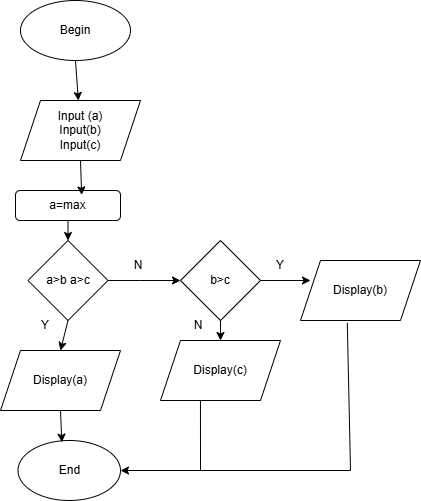

The diagram above was exported from draw.io. Its source (the exported page's mxGraphModel, read from the mxfile embedded in the PNG):
<mxGraphModel dx="1050" dy="522" grid="1" gridSize="10" guides="1" tooltips="1" connect="1" arrows="1" fold="1" page="1" pageScale="1" pageWidth="827" pageHeight="1169" math="0" shadow="0">
  <root>
    <mxCell id="0" />
    <mxCell id="1" parent="0" />
    <mxCell id="oJht1ef0U4PqmQYg-Xhj-1" value="Begin" style="ellipse;whiteSpace=wrap;html=1;rotation=0;" vertex="1" parent="1">
      <mxGeometry x="380" y="10" width="110" height="60" as="geometry" />
    </mxCell>
    <mxCell id="oJht1ef0U4PqmQYg-Xhj-2" value="Input (a)&lt;div&gt;Input(b)&lt;/div&gt;&lt;div&gt;Input(c)&lt;/div&gt;" style="shape=parallelogram;perimeter=parallelogramPerimeter;whiteSpace=wrap;html=1;fixedSize=1;" vertex="1" parent="1">
      <mxGeometry x="380" y="110" width="120" height="60" as="geometry" />
    </mxCell>
    <mxCell id="oJht1ef0U4PqmQYg-Xhj-3" value="a=max" style="rounded=1;whiteSpace=wrap;html=1;" vertex="1" parent="1">
      <mxGeometry x="375" y="200" width="105" height="30" as="geometry" />
    </mxCell>
    <mxCell id="oJht1ef0U4PqmQYg-Xhj-5" value="a&amp;gt;b a&amp;gt;c" style="rhombus;whiteSpace=wrap;html=1;" vertex="1" parent="1">
      <mxGeometry x="387.5" y="250" width="80" height="80" as="geometry" />
    </mxCell>
    <mxCell id="oJht1ef0U4PqmQYg-Xhj-7" value="Display(a)" style="shape=parallelogram;perimeter=parallelogramPerimeter;whiteSpace=wrap;html=1;fixedSize=1;" vertex="1" parent="1">
      <mxGeometry x="360" y="360" width="120" height="60" as="geometry" />
    </mxCell>
    <mxCell id="oJht1ef0U4PqmQYg-Xhj-8" value="b&amp;gt;c" style="rhombus;whiteSpace=wrap;html=1;" vertex="1" parent="1">
      <mxGeometry x="540" y="250" width="80" height="80" as="geometry" />
    </mxCell>
    <mxCell id="oJht1ef0U4PqmQYg-Xhj-9" value="Display(c)" style="shape=parallelogram;perimeter=parallelogramPerimeter;whiteSpace=wrap;html=1;fixedSize=1;" vertex="1" parent="1">
      <mxGeometry x="520" y="350" width="120" height="60" as="geometry" />
    </mxCell>
    <mxCell id="oJht1ef0U4PqmQYg-Xhj-10" value="Display(b)" style="shape=parallelogram;perimeter=parallelogramPerimeter;whiteSpace=wrap;html=1;fixedSize=1;" vertex="1" parent="1">
      <mxGeometry x="660" y="270" width="120" height="60" as="geometry" />
    </mxCell>
    <mxCell id="oJht1ef0U4PqmQYg-Xhj-11" value="End" style="ellipse;whiteSpace=wrap;html=1;" vertex="1" parent="1">
      <mxGeometry x="377.5" y="450" width="102.5" height="60" as="geometry" />
    </mxCell>
    <mxCell id="oJht1ef0U4PqmQYg-Xhj-13" value="" style="endArrow=classic;html=1;rounded=0;entryX=0.63;entryY=0.147;entryDx=0;entryDy=0;entryPerimeter=0;exitX=0.5;exitY=1;exitDx=0;exitDy=0;" edge="1" parent="1" source="oJht1ef0U4PqmQYg-Xhj-2" target="oJht1ef0U4PqmQYg-Xhj-3">
      <mxGeometry width="50" height="50" relative="1" as="geometry">
        <mxPoint x="390" y="270" as="sourcePoint" />
        <mxPoint x="440" y="220" as="targetPoint" />
      </mxGeometry>
    </mxCell>
    <mxCell id="oJht1ef0U4PqmQYg-Xhj-14" value="" style="endArrow=classic;html=1;rounded=0;exitX=0.5;exitY=1;exitDx=0;exitDy=0;" edge="1" parent="1" source="oJht1ef0U4PqmQYg-Xhj-1" target="oJht1ef0U4PqmQYg-Xhj-2">
      <mxGeometry width="50" height="50" relative="1" as="geometry">
        <mxPoint x="420" y="110" as="sourcePoint" />
        <mxPoint x="470" y="60" as="targetPoint" />
      </mxGeometry>
    </mxCell>
    <mxCell id="oJht1ef0U4PqmQYg-Xhj-15" value="" style="endArrow=classic;html=1;rounded=0;entryX=0.5;entryY=0;entryDx=0;entryDy=0;exitX=0.5;exitY=1;exitDx=0;exitDy=0;" edge="1" parent="1" source="oJht1ef0U4PqmQYg-Xhj-3" target="oJht1ef0U4PqmQYg-Xhj-5">
      <mxGeometry width="50" height="50" relative="1" as="geometry">
        <mxPoint x="390" y="280" as="sourcePoint" />
        <mxPoint x="440" y="230" as="targetPoint" />
      </mxGeometry>
    </mxCell>
    <mxCell id="oJht1ef0U4PqmQYg-Xhj-16" value="" style="endArrow=classic;html=1;rounded=0;exitX=1;exitY=0.5;exitDx=0;exitDy=0;entryX=0;entryY=0.5;entryDx=0;entryDy=0;" edge="1" parent="1" source="oJht1ef0U4PqmQYg-Xhj-5" target="oJht1ef0U4PqmQYg-Xhj-8">
      <mxGeometry width="50" height="50" relative="1" as="geometry">
        <mxPoint x="490" y="350" as="sourcePoint" />
        <mxPoint x="540" y="300" as="targetPoint" />
        <Array as="points">
          <mxPoint x="500" y="290" />
        </Array>
      </mxGeometry>
    </mxCell>
    <mxCell id="oJht1ef0U4PqmQYg-Xhj-19" value="" style="endArrow=classic;html=1;rounded=0;" edge="1" parent="1" source="oJht1ef0U4PqmQYg-Xhj-8">
      <mxGeometry width="50" height="50" relative="1" as="geometry">
        <mxPoint x="620" y="340" as="sourcePoint" />
        <mxPoint x="670" y="290" as="targetPoint" />
      </mxGeometry>
    </mxCell>
    <mxCell id="oJht1ef0U4PqmQYg-Xhj-20" value="" style="endArrow=classic;html=1;rounded=0;entryX=0.428;entryY=0.027;entryDx=0;entryDy=0;entryPerimeter=0;exitX=0.5;exitY=1;exitDx=0;exitDy=0;" edge="1" parent="1" source="oJht1ef0U4PqmQYg-Xhj-7" target="oJht1ef0U4PqmQYg-Xhj-11">
      <mxGeometry width="50" height="50" relative="1" as="geometry">
        <mxPoint x="410" y="450" as="sourcePoint" />
        <mxPoint x="460" y="400" as="targetPoint" />
      </mxGeometry>
    </mxCell>
    <mxCell id="oJht1ef0U4PqmQYg-Xhj-21" value="" style="endArrow=classic;html=1;rounded=0;exitX=0.39;exitY=1.04;exitDx=0;exitDy=0;exitPerimeter=0;entryX=1;entryY=0.5;entryDx=0;entryDy=0;" edge="1" parent="1" source="oJht1ef0U4PqmQYg-Xhj-10" target="oJht1ef0U4PqmQYg-Xhj-11">
      <mxGeometry width="50" height="50" relative="1" as="geometry">
        <mxPoint x="710" y="400" as="sourcePoint" />
        <mxPoint x="760" y="350" as="targetPoint" />
        <Array as="points">
          <mxPoint x="710" y="480" />
        </Array>
      </mxGeometry>
    </mxCell>
    <mxCell id="oJht1ef0U4PqmQYg-Xhj-24" value="" style="endArrow=none;html=1;rounded=0;entryX=0.333;entryY=1;entryDx=0;entryDy=0;entryPerimeter=0;" edge="1" parent="1" target="oJht1ef0U4PqmQYg-Xhj-9">
      <mxGeometry width="50" height="50" relative="1" as="geometry">
        <mxPoint x="560" y="480" as="sourcePoint" />
        <mxPoint x="590" y="420" as="targetPoint" />
      </mxGeometry>
    </mxCell>
    <mxCell id="oJht1ef0U4PqmQYg-Xhj-27" value="" style="endArrow=classic;html=1;rounded=0;entryX=0.5;entryY=0;entryDx=0;entryDy=0;exitX=0.5;exitY=1;exitDx=0;exitDy=0;" edge="1" parent="1" source="oJht1ef0U4PqmQYg-Xhj-5" target="oJht1ef0U4PqmQYg-Xhj-7">
      <mxGeometry width="50" height="50" relative="1" as="geometry">
        <mxPoint x="428" y="330" as="sourcePoint" />
        <mxPoint x="414.6199999999999" y="328.20000000000005" as="targetPoint" />
      </mxGeometry>
    </mxCell>
    <mxCell id="oJht1ef0U4PqmQYg-Xhj-29" value="N" style="text;html=1;align=center;verticalAlign=middle;whiteSpace=wrap;rounded=0;" vertex="1" parent="1">
      <mxGeometry x="467.5" y="260" width="60" height="30" as="geometry" />
    </mxCell>
    <mxCell id="oJht1ef0U4PqmQYg-Xhj-30" value="Y" style="text;html=1;align=center;verticalAlign=middle;whiteSpace=wrap;rounded=0;" vertex="1" parent="1">
      <mxGeometry x="375" y="320" width="60" height="30" as="geometry" />
    </mxCell>
    <mxCell id="oJht1ef0U4PqmQYg-Xhj-31" value="Y" style="text;html=1;align=center;verticalAlign=middle;whiteSpace=wrap;rounded=0;" vertex="1" parent="1">
      <mxGeometry x="610" y="260" width="60" height="30" as="geometry" />
    </mxCell>
    <mxCell id="oJht1ef0U4PqmQYg-Xhj-32" value="" style="endArrow=classic;html=1;rounded=0;exitX=0.5;exitY=1;exitDx=0;exitDy=0;entryX=0.5;entryY=0;entryDx=0;entryDy=0;" edge="1" parent="1" source="oJht1ef0U4PqmQYg-Xhj-8" target="oJht1ef0U4PqmQYg-Xhj-9">
      <mxGeometry width="50" height="50" relative="1" as="geometry">
        <mxPoint x="590" y="370" as="sourcePoint" />
        <mxPoint x="640" y="320" as="targetPoint" />
      </mxGeometry>
    </mxCell>
    <mxCell id="oJht1ef0U4PqmQYg-Xhj-33" value="N" style="text;html=1;align=center;verticalAlign=middle;whiteSpace=wrap;rounded=0;" vertex="1" parent="1">
      <mxGeometry x="527.5" y="320" width="60" height="30" as="geometry" />
    </mxCell>
  </root>
</mxGraphModel>